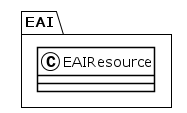

The diagram above was rendered by PlantUML. Its source (embedded in the PNG):
@startuml
!theme plain
package EAI {
class EAIResource {
}
}
@enduml